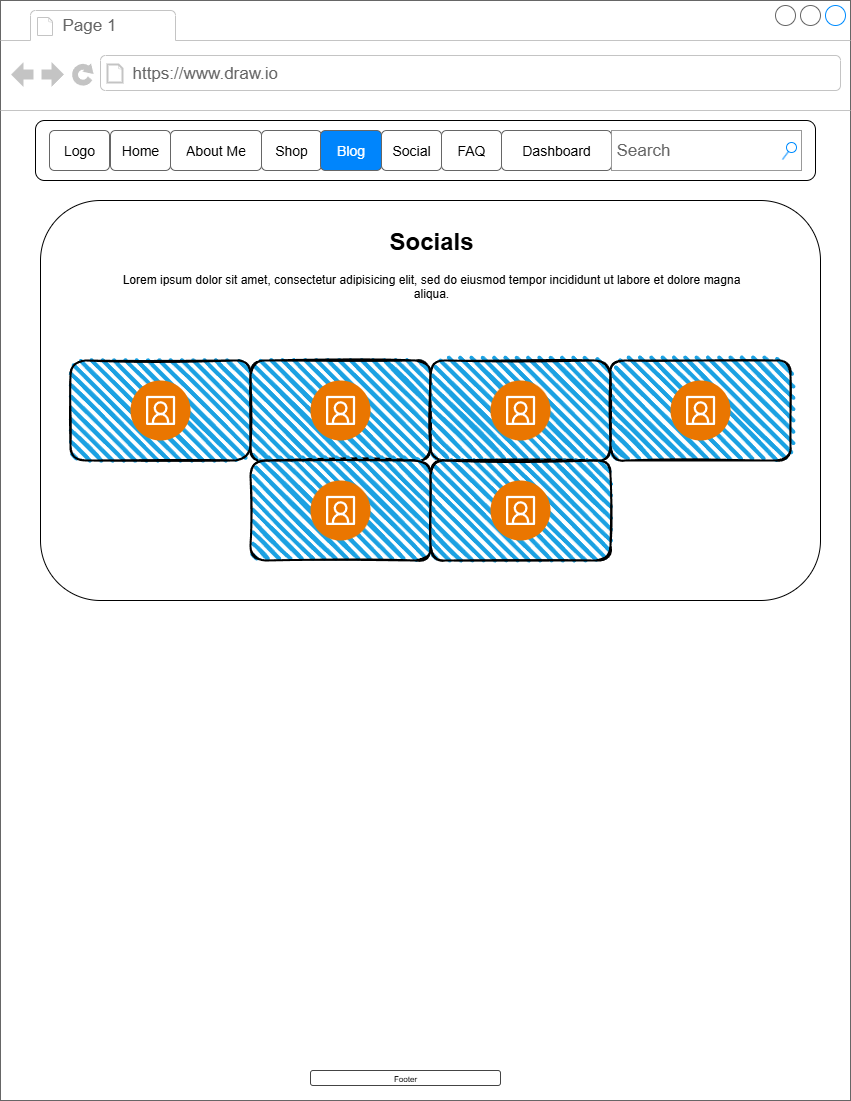

The diagram above was exported from draw.io. Its source (the exported page's mxGraphModel, read from the mxfile embedded in the PNG):
<mxGraphModel dx="1665" dy="751" grid="1" gridSize="10" guides="1" tooltips="1" connect="1" arrows="1" fold="1" page="1" pageScale="1" pageWidth="850" pageHeight="1100" math="0" shadow="0">
  <root>
    <mxCell id="0" />
    <mxCell id="1" parent="0" />
    <mxCell id="pzEOpjILeBI49Nu5JuvM-69" value="" style="strokeWidth=1;shadow=0;dashed=0;align=center;html=1;shape=mxgraph.mockup.containers.browserWindow;rSize=0;strokeColor=#666666;strokeColor2=#008cff;strokeColor3=#c4c4c4;mainText=,;recursiveResize=0;" parent="1" vertex="1">
      <mxGeometry width="850" height="1100" as="geometry" />
    </mxCell>
    <mxCell id="pzEOpjILeBI49Nu5JuvM-70" value="Page 1" style="strokeWidth=1;shadow=0;dashed=0;align=center;html=1;shape=mxgraph.mockup.containers.anchor;fontSize=17;fontColor=#666666;align=left;whiteSpace=wrap;" parent="pzEOpjILeBI49Nu5JuvM-69" vertex="1">
      <mxGeometry x="60" y="12" width="110" height="26" as="geometry" />
    </mxCell>
    <mxCell id="pzEOpjILeBI49Nu5JuvM-71" value="https://www.draw.io" style="strokeWidth=1;shadow=0;dashed=0;align=center;html=1;shape=mxgraph.mockup.containers.anchor;rSize=0;fontSize=17;fontColor=#666666;align=left;" parent="pzEOpjILeBI49Nu5JuvM-69" vertex="1">
      <mxGeometry x="130" y="60" width="250" height="26" as="geometry" />
    </mxCell>
    <mxCell id="pzEOpjILeBI49Nu5JuvM-38" value="" style="rounded=1;whiteSpace=wrap;html=1;" parent="pzEOpjILeBI49Nu5JuvM-69" vertex="1">
      <mxGeometry x="35" y="120" width="780" height="60" as="geometry" />
    </mxCell>
    <mxCell id="pzEOpjILeBI49Nu5JuvM-45" value="Logo" style="text;strokeColor=inherit;align=center;verticalAlign=middle;spacingLeft=10;spacingRight=10;overflow=hidden;points=[[0,0.5],[1,0.5]];portConstraint=eastwest;rotatable=0;whiteSpace=wrap;html=1;shape=mxgraph.bootstrap.rrect;rSize=5;fillColor=inherit;fontColor=inherit;fontSize=14;" parent="pzEOpjILeBI49Nu5JuvM-69" vertex="1">
      <mxGeometry x="49" y="130" width="60" height="40" as="geometry" />
    </mxCell>
    <mxCell id="pzEOpjILeBI49Nu5JuvM-58" value="Dashboard" style="text;strokeColor=inherit;align=center;verticalAlign=middle;spacingLeft=10;spacingRight=10;overflow=hidden;points=[[0,0.5],[1,0.5]];portConstraint=eastwest;rotatable=0;whiteSpace=wrap;html=1;shape=mxgraph.bootstrap.rrect;rSize=5;fillColor=inherit;fontColor=inherit;fontSize=14;" parent="pzEOpjILeBI49Nu5JuvM-69" vertex="1">
      <mxGeometry x="501" y="130" width="110" height="40" as="geometry" />
    </mxCell>
    <mxCell id="pzEOpjILeBI49Nu5JuvM-57" value="FAQ" style="text;strokeColor=inherit;align=center;verticalAlign=middle;spacingLeft=10;spacingRight=10;overflow=hidden;points=[[0,0.5],[1,0.5]];portConstraint=eastwest;rotatable=0;whiteSpace=wrap;html=1;shape=mxgraph.bootstrap.rrect;rSize=5;fillColor=inherit;fontColor=inherit;fontSize=14;" parent="pzEOpjILeBI49Nu5JuvM-69" vertex="1">
      <mxGeometry x="441" y="130" width="60" height="40" as="geometry" />
    </mxCell>
    <mxCell id="pzEOpjILeBI49Nu5JuvM-56" value="Socials" style="text;strokeColor=inherit;align=center;verticalAlign=middle;spacingLeft=10;spacingRight=10;overflow=hidden;points=[[0,0.5],[1,0.5]];portConstraint=eastwest;rotatable=0;whiteSpace=wrap;html=1;shape=mxgraph.bootstrap.rrect;rSize=5;fillColor=inherit;fontColor=inherit;fontSize=14;" parent="pzEOpjILeBI49Nu5JuvM-69" vertex="1">
      <mxGeometry x="381" y="130" width="60" height="40" as="geometry" />
    </mxCell>
    <mxCell id="pzEOpjILeBI49Nu5JuvM-55" value="Shop" style="text;strokeColor=inherit;align=center;verticalAlign=middle;spacingLeft=10;spacingRight=10;overflow=hidden;points=[[0,0.5],[1,0.5]];portConstraint=eastwest;rotatable=0;whiteSpace=wrap;html=1;shape=mxgraph.bootstrap.rrect;rSize=5;fillColor=inherit;fontColor=inherit;fontSize=14;" parent="pzEOpjILeBI49Nu5JuvM-69" vertex="1">
      <mxGeometry x="261" y="130" width="60" height="40" as="geometry" />
    </mxCell>
    <mxCell id="pzEOpjILeBI49Nu5JuvM-54" value="Home" style="text;strokeColor=inherit;align=center;verticalAlign=middle;spacingLeft=10;spacingRight=10;overflow=hidden;points=[[0,0.5],[1,0.5]];portConstraint=eastwest;rotatable=0;whiteSpace=wrap;html=1;shape=mxgraph.bootstrap.rrect;rSize=5;fillColor=inherit;fontColor=inherit;fontSize=14;" parent="pzEOpjILeBI49Nu5JuvM-69" vertex="1">
      <mxGeometry x="110" y="130" width="60" height="40" as="geometry" />
    </mxCell>
    <mxCell id="pzEOpjILeBI49Nu5JuvM-44" value="Blog" style="text;strokeColor=inherit;align=center;verticalAlign=middle;spacingLeft=10;spacingRight=10;overflow=hidden;points=[[0,0.5],[1,0.5]];portConstraint=eastwest;rotatable=0;whiteSpace=wrap;html=1;shape=mxgraph.bootstrap.rrect;rSize=5;fillColor=#0085FC;fontColor=#ffffff;fontSize=14;" parent="pzEOpjILeBI49Nu5JuvM-69" vertex="1">
      <mxGeometry x="320" y="130" width="61" height="40" as="geometry" />
    </mxCell>
    <mxCell id="pzEOpjILeBI49Nu5JuvM-46" value="About Me" style="text;strokeColor=inherit;align=center;verticalAlign=middle;spacingLeft=10;spacingRight=10;overflow=hidden;points=[[0,0.5],[1,0.5]];portConstraint=eastwest;rotatable=0;whiteSpace=wrap;html=1;shape=mxgraph.bootstrap.rrect;rSize=5;fillColor=inherit;fontColor=inherit;fontSize=14;" parent="pzEOpjILeBI49Nu5JuvM-69" vertex="1">
      <mxGeometry x="170" y="130" width="91" height="40" as="geometry" />
    </mxCell>
    <mxCell id="pzEOpjILeBI49Nu5JuvM-59" value="Search" style="strokeWidth=1;shadow=0;dashed=0;align=center;html=1;shape=mxgraph.mockup.forms.searchBox;strokeColor=#999999;mainText=;strokeColor2=#008cff;fontColor=#666666;fontSize=17;align=left;spacingLeft=3;whiteSpace=wrap;" parent="pzEOpjILeBI49Nu5JuvM-69" vertex="1">
      <mxGeometry x="611" y="130" width="190" height="40" as="geometry" />
    </mxCell>
    <mxCell id="pzEOpjILeBI49Nu5JuvM-60" style="edgeStyle=orthogonalEdgeStyle;rounded=0;orthogonalLoop=1;jettySize=auto;html=1;exitX=1;exitY=0.5;exitDx=0;exitDy=0;" parent="pzEOpjILeBI49Nu5JuvM-69" source="pzEOpjILeBI49Nu5JuvM-46" target="pzEOpjILeBI49Nu5JuvM-46" edge="1">
      <mxGeometry relative="1" as="geometry" />
    </mxCell>
    <mxCell id="pzEOpjILeBI49Nu5JuvM-52" value="Footer" style="strokeWidth=1;html=1;shadow=0;dashed=0;shape=mxgraph.ios.iTextInput;strokeColor=#444444;buttonText=;fontSize=8;whiteSpace=wrap;align=center;" parent="pzEOpjILeBI49Nu5JuvM-69" vertex="1">
      <mxGeometry x="310" y="1070" width="190" height="15" as="geometry" />
    </mxCell>
    <mxCell id="pzEOpjILeBI49Nu5JuvM-111" value="" style="rounded=1;whiteSpace=wrap;html=1;" parent="1" vertex="1">
      <mxGeometry x="40" y="200" width="780" height="400" as="geometry" />
    </mxCell>
    <mxCell id="pzEOpjILeBI49Nu5JuvM-138" value="" style="rounded=1;whiteSpace=wrap;html=1;strokeWidth=2;fillWeight=4;hachureGap=8;hachureAngle=45;fillColor=#1ba1e2;sketch=1;" parent="1" vertex="1">
      <mxGeometry x="70" y="360" width="180" height="100" as="geometry" />
    </mxCell>
    <mxCell id="pzEOpjILeBI49Nu5JuvM-142" value="" style="rounded=1;whiteSpace=wrap;html=1;strokeWidth=2;fillWeight=4;hachureGap=8;hachureAngle=45;fillColor=#1ba1e2;sketch=1;" parent="1" vertex="1">
      <mxGeometry x="250" y="360" width="180" height="100" as="geometry" />
    </mxCell>
    <mxCell id="pzEOpjILeBI49Nu5JuvM-143" value="" style="rounded=1;whiteSpace=wrap;html=1;strokeWidth=2;fillWeight=4;hachureGap=8;hachureAngle=45;fillColor=#1ba1e2;sketch=1;" parent="1" vertex="1">
      <mxGeometry x="430" y="360" width="180" height="100" as="geometry" />
    </mxCell>
    <mxCell id="pzEOpjILeBI49Nu5JuvM-144" value="" style="rounded=1;whiteSpace=wrap;html=1;strokeWidth=2;fillWeight=4;hachureGap=8;hachureAngle=45;fillColor=#1ba1e2;sketch=1;" parent="1" vertex="1">
      <mxGeometry x="610" y="360" width="180" height="100" as="geometry" />
    </mxCell>
    <mxCell id="pzEOpjILeBI49Nu5JuvM-145" value="" style="rounded=1;whiteSpace=wrap;html=1;strokeWidth=2;fillWeight=4;hachureGap=8;hachureAngle=45;fillColor=#1ba1e2;sketch=1;" parent="1" vertex="1">
      <mxGeometry x="250" y="460" width="180" height="100" as="geometry" />
    </mxCell>
    <mxCell id="pzEOpjILeBI49Nu5JuvM-146" value="" style="rounded=1;whiteSpace=wrap;html=1;strokeWidth=2;fillWeight=4;hachureGap=8;hachureAngle=45;fillColor=#1ba1e2;sketch=1;" parent="1" vertex="1">
      <mxGeometry x="430" y="460" width="180" height="100" as="geometry" />
    </mxCell>
    <mxCell id="pzEOpjILeBI49Nu5JuvM-147" value="&lt;h1 style=&quot;text-align: center; margin-top: 0px;&quot;&gt;Socials&lt;/h1&gt;&lt;p style=&quot;text-align: center;&quot;&gt;Lorem ipsum dolor sit amet, consectetur adipisicing elit, sed do eiusmod tempor incididunt ut labore et dolore magna aliqua.&lt;/p&gt;" style="text;html=1;whiteSpace=wrap;overflow=hidden;rounded=0;" parent="1" vertex="1">
      <mxGeometry x="110" y="220" width="640" height="120" as="geometry" />
    </mxCell>
    <mxCell id="pzEOpjILeBI49Nu5JuvM-149" value="" style="verticalLabelPosition=bottom;aspect=fixed;html=1;shape=mxgraph.salesforce.social_studio2;fillColorStyles=fillColor2,fillColor3;fillColor2=#ea7600;fillColor3=#ffffff;fillColor=none;strokeColor=none;" parent="1" vertex="1">
      <mxGeometry x="130" y="380" width="60" height="60" as="geometry" />
    </mxCell>
    <mxCell id="pzEOpjILeBI49Nu5JuvM-151" value="" style="verticalLabelPosition=bottom;aspect=fixed;html=1;shape=mxgraph.salesforce.social_studio2;fillColorStyles=fillColor2,fillColor3;fillColor2=#ea7600;fillColor3=#ffffff;fillColor=none;strokeColor=none;" parent="1" vertex="1">
      <mxGeometry x="310" y="380" width="60" height="60" as="geometry" />
    </mxCell>
    <mxCell id="pzEOpjILeBI49Nu5JuvM-152" value="" style="verticalLabelPosition=bottom;aspect=fixed;html=1;shape=mxgraph.salesforce.social_studio2;fillColorStyles=fillColor2,fillColor3;fillColor2=#ea7600;fillColor3=#ffffff;fillColor=none;strokeColor=none;" parent="1" vertex="1">
      <mxGeometry x="490" y="380" width="60" height="60" as="geometry" />
    </mxCell>
    <mxCell id="pzEOpjILeBI49Nu5JuvM-153" value="" style="verticalLabelPosition=bottom;aspect=fixed;html=1;shape=mxgraph.salesforce.social_studio2;fillColorStyles=fillColor2,fillColor3;fillColor2=#ea7600;fillColor3=#ffffff;fillColor=none;strokeColor=none;" parent="1" vertex="1">
      <mxGeometry x="670" y="380" width="60" height="60" as="geometry" />
    </mxCell>
    <mxCell id="pzEOpjILeBI49Nu5JuvM-154" value="" style="verticalLabelPosition=bottom;aspect=fixed;html=1;shape=mxgraph.salesforce.social_studio2;fillColorStyles=fillColor2,fillColor3;fillColor2=#ea7600;fillColor3=#ffffff;fillColor=none;strokeColor=none;" parent="1" vertex="1">
      <mxGeometry x="310" y="480" width="60" height="60" as="geometry" />
    </mxCell>
    <mxCell id="pzEOpjILeBI49Nu5JuvM-155" value="" style="verticalLabelPosition=bottom;aspect=fixed;html=1;shape=mxgraph.salesforce.social_studio2;fillColorStyles=fillColor2,fillColor3;fillColor2=#ea7600;fillColor3=#ffffff;fillColor=none;strokeColor=none;" parent="1" vertex="1">
      <mxGeometry x="490" y="480" width="60" height="60" as="geometry" />
    </mxCell>
  </root>
</mxGraphModel>